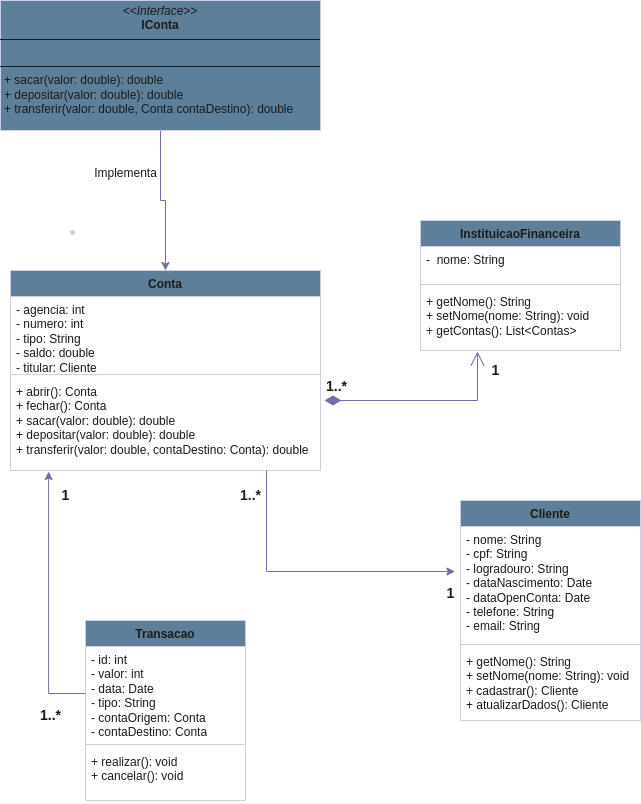

The diagram above was exported from draw.io. Its source (the exported page's mxGraphModel, read from the mxfile embedded in the PNG):
<mxGraphModel dx="714" dy="820" grid="1" gridSize="10" guides="1" tooltips="1" connect="1" arrows="1" fold="1" page="1" pageScale="1" pageWidth="827" pageHeight="1169" background="#FFFFFF" math="0" shadow="0">
  <root>
    <mxCell id="0" />
    <mxCell id="1" parent="0" />
    <mxCell id="FJOFTSWSZtQf4AqtaDL9-1" value="InstituicaoFinanceira" style="swimlane;fontStyle=1;align=center;verticalAlign=top;childLayout=stackLayout;horizontal=1;startSize=26;horizontalStack=0;resizeParent=1;resizeParentMax=0;resizeLast=0;collapsible=1;marginBottom=0;whiteSpace=wrap;html=1;labelBackgroundColor=none;fillColor=#5D7F99;strokeColor=#D0CEE2;fontColor=#1A1A1A;" vertex="1" parent="1">
      <mxGeometry x="510" y="310" width="200" height="130" as="geometry" />
    </mxCell>
    <mxCell id="FJOFTSWSZtQf4AqtaDL9-2" value="-&amp;nbsp; nome: String&lt;div&gt;&lt;br&gt;&lt;/div&gt;" style="text;strokeColor=none;fillColor=none;align=left;verticalAlign=top;spacingLeft=4;spacingRight=4;overflow=hidden;rotatable=0;points=[[0,0.5],[1,0.5]];portConstraint=eastwest;whiteSpace=wrap;html=1;labelBackgroundColor=none;fontColor=#1A1A1A;" vertex="1" parent="FJOFTSWSZtQf4AqtaDL9-1">
      <mxGeometry y="26" width="200" height="34" as="geometry" />
    </mxCell>
    <mxCell id="FJOFTSWSZtQf4AqtaDL9-3" value="" style="line;strokeWidth=1;fillColor=none;align=left;verticalAlign=middle;spacingTop=-1;spacingLeft=3;spacingRight=3;rotatable=0;labelPosition=right;points=[];portConstraint=eastwest;strokeColor=#D0CEE2;labelBackgroundColor=none;fontColor=#1A1A1A;" vertex="1" parent="FJOFTSWSZtQf4AqtaDL9-1">
      <mxGeometry y="60" width="200" height="8" as="geometry" />
    </mxCell>
    <mxCell id="FJOFTSWSZtQf4AqtaDL9-4" value="+ getNome(): String&lt;div&gt;+ setNome(nome: String): void&lt;/div&gt;&lt;div&gt;+ getContas(): List&amp;lt;Contas&amp;gt;&lt;br&gt;&lt;/div&gt;" style="text;strokeColor=none;fillColor=none;align=left;verticalAlign=top;spacingLeft=4;spacingRight=4;overflow=hidden;rotatable=0;points=[[0,0.5],[1,0.5]];portConstraint=eastwest;whiteSpace=wrap;html=1;labelBackgroundColor=none;fontColor=#1A1A1A;" vertex="1" parent="FJOFTSWSZtQf4AqtaDL9-1">
      <mxGeometry y="68" width="200" height="62" as="geometry" />
    </mxCell>
    <mxCell id="FJOFTSWSZtQf4AqtaDL9-5" value="Cliente" style="swimlane;fontStyle=1;align=center;verticalAlign=top;childLayout=stackLayout;horizontal=1;startSize=26;horizontalStack=0;resizeParent=1;resizeParentMax=0;resizeLast=0;collapsible=1;marginBottom=0;whiteSpace=wrap;html=1;labelBackgroundColor=none;fillColor=#5D7F99;strokeColor=#D0CEE2;fontColor=#1A1A1A;" vertex="1" parent="1">
      <mxGeometry x="550" y="590" width="180" height="220" as="geometry" />
    </mxCell>
    <mxCell id="FJOFTSWSZtQf4AqtaDL9-6" value="- nome: String&lt;div&gt;- cpf: String&lt;/div&gt;&lt;div&gt;- logradouro: String&lt;/div&gt;&lt;div&gt;- dataNascimento: Date&lt;/div&gt;&lt;div&gt;- dataOpenConta: Date&lt;/div&gt;&lt;div&gt;- telefone: String&lt;/div&gt;&lt;div&gt;- email: String&lt;/div&gt;" style="text;strokeColor=none;fillColor=none;align=left;verticalAlign=top;spacingLeft=4;spacingRight=4;overflow=hidden;rotatable=0;points=[[0,0.5],[1,0.5]];portConstraint=eastwest;whiteSpace=wrap;html=1;labelBackgroundColor=none;fontColor=#1A1A1A;" vertex="1" parent="FJOFTSWSZtQf4AqtaDL9-5">
      <mxGeometry y="26" width="180" height="114" as="geometry" />
    </mxCell>
    <mxCell id="FJOFTSWSZtQf4AqtaDL9-7" value="" style="line;strokeWidth=1;fillColor=none;align=left;verticalAlign=middle;spacingTop=-1;spacingLeft=3;spacingRight=3;rotatable=0;labelPosition=right;points=[];portConstraint=eastwest;strokeColor=#D0CEE2;labelBackgroundColor=none;fontColor=#1A1A1A;" vertex="1" parent="FJOFTSWSZtQf4AqtaDL9-5">
      <mxGeometry y="140" width="180" height="8" as="geometry" />
    </mxCell>
    <mxCell id="FJOFTSWSZtQf4AqtaDL9-8" value="+ getNome(): String&lt;div&gt;+ setNome(nome: String): void&lt;/div&gt;&lt;div&gt;+ cadastrar(): Cliente&lt;/div&gt;&lt;div&gt;+ atualizarDados(): Cliente&lt;/div&gt;&lt;div&gt;&lt;br&gt;&lt;/div&gt;" style="text;strokeColor=none;fillColor=none;align=left;verticalAlign=top;spacingLeft=4;spacingRight=4;overflow=hidden;rotatable=0;points=[[0,0.5],[1,0.5]];portConstraint=eastwest;whiteSpace=wrap;html=1;labelBackgroundColor=none;fontColor=#1A1A1A;" vertex="1" parent="FJOFTSWSZtQf4AqtaDL9-5">
      <mxGeometry y="148" width="180" height="72" as="geometry" />
    </mxCell>
    <mxCell id="FJOFTSWSZtQf4AqtaDL9-17" value="Conta" style="swimlane;fontStyle=1;align=center;verticalAlign=top;childLayout=stackLayout;horizontal=1;startSize=26;horizontalStack=0;resizeParent=1;resizeParentMax=0;resizeLast=0;collapsible=1;marginBottom=0;whiteSpace=wrap;html=1;labelBackgroundColor=none;fillColor=#5D7F99;strokeColor=#D0CEE2;fontColor=#1A1A1A;" vertex="1" parent="1">
      <mxGeometry x="100" y="360" width="310" height="200" as="geometry" />
    </mxCell>
    <mxCell id="FJOFTSWSZtQf4AqtaDL9-18" value="- agencia: int&lt;div&gt;- numero: int&lt;/div&gt;&lt;div&gt;- tipo: String&lt;/div&gt;&lt;div&gt;- saldo: double&lt;/div&gt;&lt;div&gt;- titular: Cliente&lt;/div&gt;" style="text;strokeColor=none;fillColor=none;align=left;verticalAlign=top;spacingLeft=4;spacingRight=4;overflow=hidden;rotatable=0;points=[[0,0.5],[1,0.5]];portConstraint=eastwest;whiteSpace=wrap;html=1;labelBackgroundColor=none;fontColor=#1A1A1A;" vertex="1" parent="FJOFTSWSZtQf4AqtaDL9-17">
      <mxGeometry y="26" width="310" height="74" as="geometry" />
    </mxCell>
    <mxCell id="FJOFTSWSZtQf4AqtaDL9-19" value="" style="line;strokeWidth=1;fillColor=none;align=left;verticalAlign=middle;spacingTop=-1;spacingLeft=3;spacingRight=3;rotatable=0;labelPosition=right;points=[];portConstraint=eastwest;strokeColor=#D0CEE2;labelBackgroundColor=none;fontColor=#1A1A1A;" vertex="1" parent="FJOFTSWSZtQf4AqtaDL9-17">
      <mxGeometry y="100" width="310" height="8" as="geometry" />
    </mxCell>
    <mxCell id="FJOFTSWSZtQf4AqtaDL9-20" value="+ abrir(): Conta&lt;div&gt;+ fechar(): Conta&lt;/div&gt;&lt;div&gt;+ sacar(valor: double): double&lt;br/&gt;+ depositar(valor: double): double&lt;br/&gt;+ transferir(valor: double, contaDestino: Conta): double&lt;br&gt;&lt;/div&gt;" style="text;strokeColor=none;fillColor=none;align=left;verticalAlign=top;spacingLeft=4;spacingRight=4;overflow=hidden;rotatable=0;points=[[0,0.5],[1,0.5]];portConstraint=eastwest;whiteSpace=wrap;html=1;labelBackgroundColor=none;fontColor=#1A1A1A;" vertex="1" parent="FJOFTSWSZtQf4AqtaDL9-17">
      <mxGeometry y="108" width="310" height="92" as="geometry" />
    </mxCell>
    <mxCell id="FJOFTSWSZtQf4AqtaDL9-65" style="edgeStyle=orthogonalEdgeStyle;rounded=0;orthogonalLoop=1;jettySize=auto;html=1;exitX=0.5;exitY=1;exitDx=0;exitDy=0;strokeColor=#736CA8;fontColor=#1A1A1A;" edge="1" parent="1" source="FJOFTSWSZtQf4AqtaDL9-25" target="FJOFTSWSZtQf4AqtaDL9-17">
      <mxGeometry relative="1" as="geometry" />
    </mxCell>
    <mxCell id="FJOFTSWSZtQf4AqtaDL9-25" value="&lt;p style=&quot;margin:0px;margin-top:4px;text-align:center;&quot;&gt;&lt;i&gt;&amp;lt;&amp;lt;Interface&amp;gt;&amp;gt;&lt;/i&gt;&lt;br&gt;&lt;b&gt;IConta&lt;/b&gt;&lt;/p&gt;&lt;hr size=&quot;1&quot; style=&quot;border-style:solid;&quot;&gt;&lt;p style=&quot;margin:0px;margin-left:4px;&quot;&gt;&lt;br&gt;&lt;/p&gt;&lt;hr size=&quot;1&quot; style=&quot;border-style:solid;&quot;&gt;&lt;p style=&quot;margin:0px;margin-left:4px;&quot;&gt;+ sacar(valor: double): double&lt;br&gt;+ depositar(valor: double): double&lt;/p&gt;&lt;p style=&quot;margin:0px;margin-left:4px;&quot;&gt;+ transferir(valor: double, Conta contaDestino): double&lt;/p&gt;" style="verticalAlign=top;align=left;overflow=fill;html=1;whiteSpace=wrap;labelBackgroundColor=none;fillColor=#5D7F99;strokeColor=#D0CEE2;fontColor=#1A1A1A;" vertex="1" parent="1">
      <mxGeometry x="90" y="90" width="320" height="130" as="geometry" />
    </mxCell>
    <mxCell id="FJOFTSWSZtQf4AqtaDL9-26" value="Transacao" style="swimlane;fontStyle=1;align=center;verticalAlign=top;childLayout=stackLayout;horizontal=1;startSize=26;horizontalStack=0;resizeParent=1;resizeParentMax=0;resizeLast=0;collapsible=1;marginBottom=0;whiteSpace=wrap;html=1;labelBackgroundColor=none;fillColor=#5D7F99;strokeColor=#D0CEE2;fontColor=#1A1A1A;" vertex="1" parent="1">
      <mxGeometry x="175" y="710" width="160" height="180" as="geometry" />
    </mxCell>
    <mxCell id="FJOFTSWSZtQf4AqtaDL9-27" value="- id: int&lt;div&gt;- valor: int&lt;/div&gt;&lt;div&gt;- data: Date&lt;/div&gt;&lt;div&gt;- tipo: String&lt;/div&gt;&lt;div&gt;- contaOrigem: Conta&lt;/div&gt;&lt;div&gt;- contaDestino: Conta&lt;/div&gt;" style="text;strokeColor=none;fillColor=none;align=left;verticalAlign=top;spacingLeft=4;spacingRight=4;overflow=hidden;rotatable=0;points=[[0,0.5],[1,0.5]];portConstraint=eastwest;whiteSpace=wrap;html=1;labelBackgroundColor=none;fontColor=#1A1A1A;" vertex="1" parent="FJOFTSWSZtQf4AqtaDL9-26">
      <mxGeometry y="26" width="160" height="94" as="geometry" />
    </mxCell>
    <mxCell id="FJOFTSWSZtQf4AqtaDL9-28" value="" style="line;strokeWidth=1;fillColor=none;align=left;verticalAlign=middle;spacingTop=-1;spacingLeft=3;spacingRight=3;rotatable=0;labelPosition=right;points=[];portConstraint=eastwest;strokeColor=#D0CEE2;labelBackgroundColor=none;fontColor=#1A1A1A;" vertex="1" parent="FJOFTSWSZtQf4AqtaDL9-26">
      <mxGeometry y="120" width="160" height="8" as="geometry" />
    </mxCell>
    <mxCell id="FJOFTSWSZtQf4AqtaDL9-29" value="+ realizar(): void&lt;div&gt;+ cancelar(): void&lt;/div&gt;" style="text;strokeColor=none;fillColor=none;align=left;verticalAlign=top;spacingLeft=4;spacingRight=4;overflow=hidden;rotatable=0;points=[[0,0.5],[1,0.5]];portConstraint=eastwest;whiteSpace=wrap;html=1;labelBackgroundColor=none;fontColor=#1A1A1A;" vertex="1" parent="FJOFTSWSZtQf4AqtaDL9-26">
      <mxGeometry y="128" width="160" height="52" as="geometry" />
    </mxCell>
    <mxCell id="FJOFTSWSZtQf4AqtaDL9-56" value="" style="ellipse;html=1;fillColor=strokeColor;strokeColor=#D0CEE2;fontColor=#1A1A1A;" vertex="1" parent="1">
      <mxGeometry x="160" y="320" width="4" height="4" as="geometry" />
    </mxCell>
    <mxCell id="FJOFTSWSZtQf4AqtaDL9-66" value="Implementa&lt;div&gt;&lt;br&gt;&lt;/div&gt;" style="text;html=1;align=center;verticalAlign=middle;resizable=0;points=[];autosize=1;strokeColor=none;fillColor=none;fontColor=#1A1A1A;" vertex="1" parent="1">
      <mxGeometry x="170" y="250" width="90" height="40" as="geometry" />
    </mxCell>
    <mxCell id="FJOFTSWSZtQf4AqtaDL9-69" value="&lt;b style=&quot;font-size: 14px; text-align: left; background-color: rgb(255, 255, 255);&quot;&gt;1&lt;/b&gt;" style="text;html=1;align=center;verticalAlign=middle;resizable=0;points=[];autosize=1;strokeColor=none;fillColor=none;fontColor=#1A1A1A;" vertex="1" parent="1">
      <mxGeometry x="570" y="445" width="30" height="30" as="geometry" />
    </mxCell>
    <mxCell id="FJOFTSWSZtQf4AqtaDL9-72" value="&lt;b style=&quot;font-size: 14px; text-align: left; background-color: rgb(255, 255, 255);&quot;&gt;1..*&lt;/b&gt;" style="text;html=1;align=center;verticalAlign=middle;resizable=0;points=[];autosize=1;strokeColor=none;fillColor=none;fontColor=#1A1A1A;" vertex="1" parent="1">
      <mxGeometry x="120" y="790" width="40" height="30" as="geometry" />
    </mxCell>
    <mxCell id="FJOFTSWSZtQf4AqtaDL9-73" value="&lt;b style=&quot;font-size: 14px; text-align: left; background-color: rgb(255, 255, 255);&quot;&gt;1&lt;/b&gt;" style="text;html=1;align=center;verticalAlign=middle;resizable=0;points=[];autosize=1;strokeColor=none;fillColor=none;fontColor=#1A1A1A;" vertex="1" parent="1">
      <mxGeometry x="140" y="570" width="30" height="30" as="geometry" />
    </mxCell>
    <mxCell id="FJOFTSWSZtQf4AqtaDL9-74" style="edgeStyle=orthogonalEdgeStyle;rounded=0;orthogonalLoop=1;jettySize=auto;html=1;entryX=-0.031;entryY=0.395;entryDx=0;entryDy=0;entryPerimeter=0;strokeColor=#736CA8;fontColor=#1A1A1A;" edge="1" parent="1" target="FJOFTSWSZtQf4AqtaDL9-6">
      <mxGeometry relative="1" as="geometry">
        <mxPoint x="356" y="560" as="sourcePoint" />
        <Array as="points">
          <mxPoint x="356" y="661" />
        </Array>
      </mxGeometry>
    </mxCell>
    <mxCell id="FJOFTSWSZtQf4AqtaDL9-75" value="&lt;b style=&quot;font-size: 14px; text-align: left; background-color: rgb(255, 255, 255);&quot;&gt;1..*&lt;/b&gt;" style="text;html=1;align=center;verticalAlign=middle;resizable=0;points=[];autosize=1;strokeColor=none;fillColor=none;fontColor=#1A1A1A;" vertex="1" parent="1">
      <mxGeometry x="320" y="570" width="40" height="30" as="geometry" />
    </mxCell>
    <mxCell id="FJOFTSWSZtQf4AqtaDL9-76" value="&lt;b style=&quot;font-size: 14px; text-align: left; background-color: rgb(255, 255, 255);&quot;&gt;1&lt;/b&gt;" style="text;html=1;align=center;verticalAlign=middle;resizable=0;points=[];autosize=1;strokeColor=none;fillColor=none;fontColor=#1A1A1A;" vertex="1" parent="1">
      <mxGeometry x="525" y="668" width="30" height="30" as="geometry" />
    </mxCell>
    <mxCell id="FJOFTSWSZtQf4AqtaDL9-77" value="&lt;b style=&quot;font-size: 14px;&quot;&gt;1..*&lt;/b&gt;" style="endArrow=open;html=1;endSize=12;startArrow=diamondThin;startSize=14;startFill=1;edgeStyle=orthogonalEdgeStyle;align=left;verticalAlign=bottom;rounded=0;strokeColor=#736CA8;fontColor=#1A1A1A;entryX=0.285;entryY=1.016;entryDx=0;entryDy=0;entryPerimeter=0;" edge="1" parent="1" target="FJOFTSWSZtQf4AqtaDL9-4">
      <mxGeometry x="-1" y="3" relative="1" as="geometry">
        <mxPoint x="414" y="490" as="sourcePoint" />
        <mxPoint x="574" y="490" as="targetPoint" />
        <Array as="points">
          <mxPoint x="567" y="490" />
        </Array>
      </mxGeometry>
    </mxCell>
    <mxCell id="FJOFTSWSZtQf4AqtaDL9-78" style="edgeStyle=orthogonalEdgeStyle;rounded=0;orthogonalLoop=1;jettySize=auto;html=1;exitX=0;exitY=0.5;exitDx=0;exitDy=0;entryX=0.123;entryY=1.011;entryDx=0;entryDy=0;entryPerimeter=0;strokeColor=#736CA8;fontColor=#1A1A1A;" edge="1" parent="1" source="FJOFTSWSZtQf4AqtaDL9-27" target="FJOFTSWSZtQf4AqtaDL9-20">
      <mxGeometry relative="1" as="geometry" />
    </mxCell>
  </root>
</mxGraphModel>